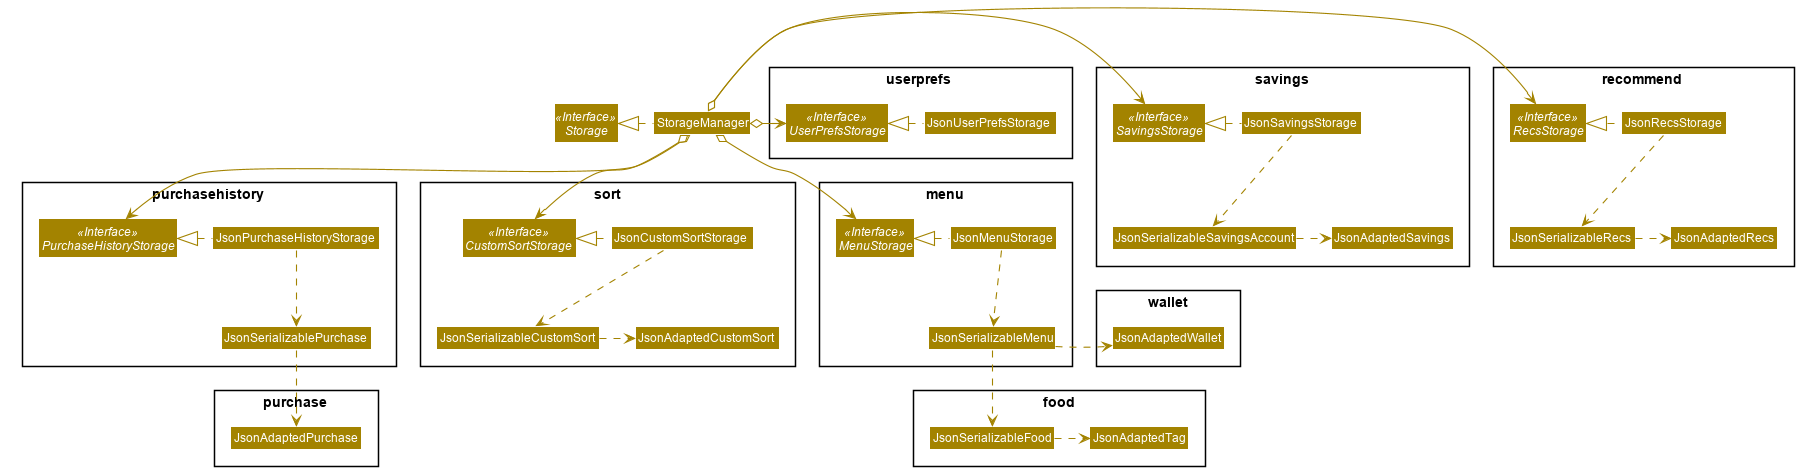

The diagram above was rendered by PlantUML. Its source (embedded in the PNG):
@startuml








skinparam BackgroundColor #FFFFFFF

skinparam Shadowing false

skinparam Class {
    FontColor #FFFFFF
    BorderThickness 1
    BorderColor #FFFFFF
    StereotypeFontColor #FFFFFF
    FontName Arial
}

skinparam Actor {
    BorderColor #000000
    Color #000000
    FontName Arial
}

skinparam Sequence {
    MessageAlign center
    BoxFontSize 15
    BoxPadding 0
    BoxFontColor #FFFFFF
    FontName Arial
}

skinparam Participant {
    FontColor #FFFFFFF
    Padding 20
}

skinparam MinClassWidth 50
skinparam ParticipantPadding 10
skinparam Shadowing false
skinparam DefaultTextAlignment center
skinparam packageStyle Rectangle

hide footbox
hide members
hide circle
skinparam arrowThickness 1.1
skinparam arrowColor #A38300
skinparam classBackgroundColor #A38300

Package userprefs {
    Class JsonUserPrefsStorage
    Interface UserPrefsStorage <<Interface>>
}

Package menu {
    Class JsonMenuStorage
    Interface MenuStorage <<Interface>>
    Class JsonSerializableMenu
}

Package food {
    Class JsonSerializableFood
    Class JsonAdaptedTag
}

Package purchasehistory {
    Interface PurchaseHistoryStorage <<Interface>>
    Class JsonPurchaseHistoryStorage
    Class JsonSerializablePurchase
}

Package sort {
    Interface CustomSortStorage <<Interface>>
    Class JsonAdaptedCustomSort
    Class JsonCustomSortStorage
    Class JsonSerializableCustomSort
}

Package purchase {
    Class JsonAdaptedPurchase
}

Package wallet {
    Class JsonAdaptedWallet
}

Package savings {
    Interface SavingsStorage <<Interface>>
    Class JsonAdaptedSavings
    Class JsonSavingsStorage
    Class JsonSerializableSavingsAccount
}

Package recommend {
    Interface RecsStorage <<Interface>>
    Class JsonAdaptedRecs
    Class JsonRecsStorage
    Class JsonSerializableRecs
}

Interface Storage <<Interface>>

Class StorageManager
Class JsonMenuStorage

StorageManager .left.|> Storage
StorageManager o-right-> UserPrefsStorage
StorageManager o--> MenuStorage
StorageManager o--> PurchaseHistoryStorage
StorageManager o--> CustomSortStorage
StorageManager o-right-> SavingsStorage
StorageManager o-left-> RecsStorage

JsonPurchaseHistoryStorage .left.|> PurchaseHistoryStorage
JsonPurchaseHistoryStorage .down.> JsonSerializablePurchase
JsonSerializablePurchase .down.> JsonAdaptedPurchase

JsonSavingsStorage .left.|> SavingsStorage
JsonSavingsStorage .down.> JsonSerializableSavingsAccount
JsonSerializableSavingsAccount .right.> JsonAdaptedSavings

JsonRecsStorage .left.|> RecsStorage
JsonRecsStorage .down.> JsonSerializableRecs
JsonSerializableRecs .right.> JsonAdaptedRecs

JsonCustomSortStorage .left.|> CustomSortStorage

JsonCustomSortStorage .down.> JsonSerializableCustomSort
JsonSerializableCustomSort .right.> JsonAdaptedCustomSort

JsonUserPrefsStorage .left.|> UserPrefsStorage
JsonMenuStorage .left.|> MenuStorage
JsonMenuStorage .down.> JsonSerializableMenu
JsonSerializableMenu .down.> JsonSerializableFood
JsonSerializableFood .right.> JsonAdaptedTag
JsonSerializableMenu .right.> JsonAdaptedWallet
@enduml